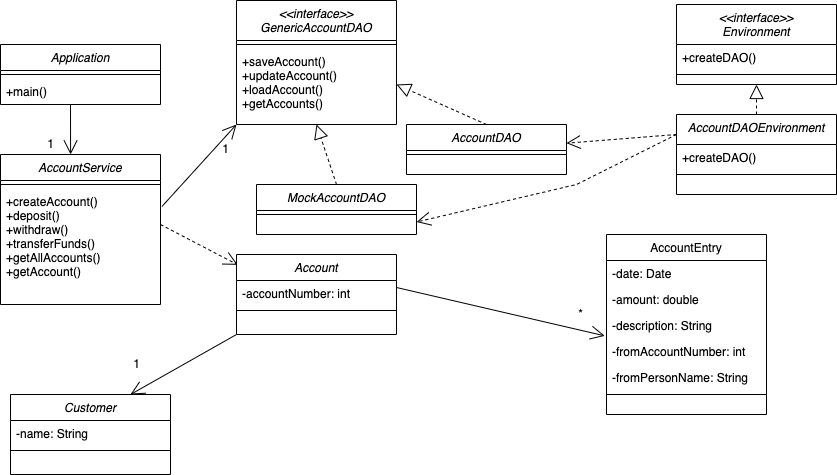

The diagram above was exported from draw.io. Its source (the exported page's mxGraphModel, read from the mxfile embedded in the PNG):
<mxGraphModel dx="1018" dy="602" grid="1" gridSize="10" guides="1" tooltips="1" connect="1" arrows="1" fold="1" page="1" pageScale="1" pageWidth="850" pageHeight="1100" math="0" shadow="0">
  <root>
    <mxCell id="0" />
    <mxCell id="1" parent="0" />
    <mxCell id="tYnP9Dj5sGlmclWVPL60-1" value="AccountEntry" style="swimlane;fontStyle=0;align=center;verticalAlign=top;childLayout=stackLayout;horizontal=1;startSize=26;horizontalStack=0;resizeParent=1;resizeLast=0;collapsible=1;marginBottom=0;rounded=0;shadow=0;strokeWidth=1;" vertex="1" parent="1">
      <mxGeometry x="796" y="454" width="160" height="180" as="geometry">
        <mxRectangle x="550" y="140" width="160" height="26" as="alternateBounds" />
      </mxGeometry>
    </mxCell>
    <mxCell id="tYnP9Dj5sGlmclWVPL60-2" value="-date: Date" style="text;align=left;verticalAlign=top;spacingLeft=4;spacingRight=4;overflow=hidden;rotatable=0;points=[[0,0.5],[1,0.5]];portConstraint=eastwest;" vertex="1" parent="tYnP9Dj5sGlmclWVPL60-1">
      <mxGeometry y="26" width="160" height="26" as="geometry" />
    </mxCell>
    <mxCell id="tYnP9Dj5sGlmclWVPL60-3" value="-amount: double" style="text;align=left;verticalAlign=top;spacingLeft=4;spacingRight=4;overflow=hidden;rotatable=0;points=[[0,0.5],[1,0.5]];portConstraint=eastwest;rounded=0;shadow=0;html=0;" vertex="1" parent="tYnP9Dj5sGlmclWVPL60-1">
      <mxGeometry y="52" width="160" height="26" as="geometry" />
    </mxCell>
    <mxCell id="tYnP9Dj5sGlmclWVPL60-4" value="-description: String" style="text;align=left;verticalAlign=top;spacingLeft=4;spacingRight=4;overflow=hidden;rotatable=0;points=[[0,0.5],[1,0.5]];portConstraint=eastwest;rounded=0;shadow=0;html=0;" vertex="1" parent="tYnP9Dj5sGlmclWVPL60-1">
      <mxGeometry y="78" width="160" height="26" as="geometry" />
    </mxCell>
    <mxCell id="tYnP9Dj5sGlmclWVPL60-5" value="-fromAccountNumber: int" style="text;align=left;verticalAlign=top;spacingLeft=4;spacingRight=4;overflow=hidden;rotatable=0;points=[[0,0.5],[1,0.5]];portConstraint=eastwest;rounded=0;shadow=0;html=0;" vertex="1" parent="tYnP9Dj5sGlmclWVPL60-1">
      <mxGeometry y="104" width="160" height="26" as="geometry" />
    </mxCell>
    <mxCell id="tYnP9Dj5sGlmclWVPL60-6" value="-fromPersonName: String" style="text;align=left;verticalAlign=top;spacingLeft=4;spacingRight=4;overflow=hidden;rotatable=0;points=[[0,0.5],[1,0.5]];portConstraint=eastwest;rounded=0;shadow=0;html=0;" vertex="1" parent="tYnP9Dj5sGlmclWVPL60-1">
      <mxGeometry y="130" width="160" height="26" as="geometry" />
    </mxCell>
    <mxCell id="tYnP9Dj5sGlmclWVPL60-7" value="" style="line;html=1;strokeWidth=1;align=left;verticalAlign=middle;spacingTop=-1;spacingLeft=3;spacingRight=3;rotatable=0;labelPosition=right;points=[];portConstraint=eastwest;" vertex="1" parent="tYnP9Dj5sGlmclWVPL60-1">
      <mxGeometry y="156" width="160" height="8" as="geometry" />
    </mxCell>
    <mxCell id="tYnP9Dj5sGlmclWVPL60-8" value="Application" style="swimlane;fontStyle=2;align=center;verticalAlign=top;childLayout=stackLayout;horizontal=1;startSize=26;horizontalStack=0;resizeParent=1;resizeLast=0;collapsible=1;marginBottom=0;rounded=0;shadow=0;strokeWidth=1;" vertex="1" parent="1">
      <mxGeometry x="190" y="264" width="160" height="60" as="geometry">
        <mxRectangle x="230" y="140" width="160" height="26" as="alternateBounds" />
      </mxGeometry>
    </mxCell>
    <mxCell id="tYnP9Dj5sGlmclWVPL60-9" value="" style="line;html=1;strokeWidth=1;align=left;verticalAlign=middle;spacingTop=-1;spacingLeft=3;spacingRight=3;rotatable=0;labelPosition=right;points=[];portConstraint=eastwest;" vertex="1" parent="tYnP9Dj5sGlmclWVPL60-8">
      <mxGeometry y="26" width="160" height="8" as="geometry" />
    </mxCell>
    <mxCell id="tYnP9Dj5sGlmclWVPL60-10" value="+main()" style="text;align=left;verticalAlign=top;spacingLeft=4;spacingRight=4;overflow=hidden;rotatable=0;points=[[0,0.5],[1,0.5]];portConstraint=eastwest;" vertex="1" parent="tYnP9Dj5sGlmclWVPL60-8">
      <mxGeometry y="34" width="160" height="26" as="geometry" />
    </mxCell>
    <mxCell id="tYnP9Dj5sGlmclWVPL60-11" value="&lt;&lt;interface&gt;&gt;&#10;GenericAccountDAO&#10;" style="swimlane;fontStyle=2;align=center;verticalAlign=top;childLayout=stackLayout;horizontal=1;startSize=40;horizontalStack=0;resizeParent=1;resizeLast=0;collapsible=1;marginBottom=0;rounded=0;shadow=0;strokeWidth=1;" vertex="1" parent="1">
      <mxGeometry x="426" y="220" width="160" height="124" as="geometry">
        <mxRectangle x="230" y="140" width="160" height="26" as="alternateBounds" />
      </mxGeometry>
    </mxCell>
    <mxCell id="tYnP9Dj5sGlmclWVPL60-12" value="" style="line;html=1;strokeWidth=1;align=left;verticalAlign=middle;spacingTop=-1;spacingLeft=3;spacingRight=3;rotatable=0;labelPosition=right;points=[];portConstraint=eastwest;" vertex="1" parent="tYnP9Dj5sGlmclWVPL60-11">
      <mxGeometry y="40" width="160" height="8" as="geometry" />
    </mxCell>
    <mxCell id="tYnP9Dj5sGlmclWVPL60-13" value="+saveAccount()&#10;+updateAccount()&#10;+loadAccount()&#10;+getAccounts()" style="text;align=left;verticalAlign=top;spacingLeft=4;spacingRight=4;overflow=hidden;rotatable=0;points=[[0,0.5],[1,0.5]];portConstraint=eastwest;" vertex="1" parent="tYnP9Dj5sGlmclWVPL60-11">
      <mxGeometry y="48" width="160" height="66" as="geometry" />
    </mxCell>
    <mxCell id="tYnP9Dj5sGlmclWVPL60-14" value="Customer" style="swimlane;fontStyle=2;align=center;verticalAlign=top;childLayout=stackLayout;horizontal=1;startSize=26;horizontalStack=0;resizeParent=1;resizeLast=0;collapsible=1;marginBottom=0;rounded=0;shadow=0;strokeWidth=1;" vertex="1" parent="1">
      <mxGeometry x="200" y="614" width="160" height="80" as="geometry">
        <mxRectangle x="230" y="140" width="160" height="26" as="alternateBounds" />
      </mxGeometry>
    </mxCell>
    <mxCell id="tYnP9Dj5sGlmclWVPL60-15" value="-name: String" style="text;align=left;verticalAlign=top;spacingLeft=4;spacingRight=4;overflow=hidden;rotatable=0;points=[[0,0.5],[1,0.5]];portConstraint=eastwest;" vertex="1" parent="tYnP9Dj5sGlmclWVPL60-14">
      <mxGeometry y="26" width="160" height="26" as="geometry" />
    </mxCell>
    <mxCell id="tYnP9Dj5sGlmclWVPL60-16" value="" style="line;html=1;strokeWidth=1;align=left;verticalAlign=middle;spacingTop=-1;spacingLeft=3;spacingRight=3;rotatable=0;labelPosition=right;points=[];portConstraint=eastwest;" vertex="1" parent="tYnP9Dj5sGlmclWVPL60-14">
      <mxGeometry y="52" width="160" height="8" as="geometry" />
    </mxCell>
    <mxCell id="tYnP9Dj5sGlmclWVPL60-17" value="Account" style="swimlane;fontStyle=2;align=center;verticalAlign=top;childLayout=stackLayout;horizontal=1;startSize=26;horizontalStack=0;resizeParent=1;resizeLast=0;collapsible=1;marginBottom=0;rounded=0;shadow=0;strokeWidth=1;" vertex="1" parent="1">
      <mxGeometry x="426" y="474" width="160" height="80" as="geometry">
        <mxRectangle x="230" y="140" width="160" height="26" as="alternateBounds" />
      </mxGeometry>
    </mxCell>
    <mxCell id="tYnP9Dj5sGlmclWVPL60-18" value="-accountNumber: int" style="text;align=left;verticalAlign=top;spacingLeft=4;spacingRight=4;overflow=hidden;rotatable=0;points=[[0,0.5],[1,0.5]];portConstraint=eastwest;" vertex="1" parent="tYnP9Dj5sGlmclWVPL60-17">
      <mxGeometry y="26" width="160" height="26" as="geometry" />
    </mxCell>
    <mxCell id="tYnP9Dj5sGlmclWVPL60-19" value="" style="line;html=1;strokeWidth=1;align=left;verticalAlign=middle;spacingTop=-1;spacingLeft=3;spacingRight=3;rotatable=0;labelPosition=right;points=[];portConstraint=eastwest;" vertex="1" parent="tYnP9Dj5sGlmclWVPL60-17">
      <mxGeometry y="52" width="160" height="8" as="geometry" />
    </mxCell>
    <mxCell id="tYnP9Dj5sGlmclWVPL60-20" value="AccountService&#10;" style="swimlane;fontStyle=2;align=center;verticalAlign=top;childLayout=stackLayout;horizontal=1;startSize=26;horizontalStack=0;resizeParent=1;resizeLast=0;collapsible=1;marginBottom=0;rounded=0;shadow=0;strokeWidth=1;" vertex="1" parent="1">
      <mxGeometry x="190" y="374" width="160" height="150" as="geometry">
        <mxRectangle x="230" y="140" width="160" height="26" as="alternateBounds" />
      </mxGeometry>
    </mxCell>
    <mxCell id="tYnP9Dj5sGlmclWVPL60-21" value="" style="line;html=1;strokeWidth=1;align=left;verticalAlign=middle;spacingTop=-1;spacingLeft=3;spacingRight=3;rotatable=0;labelPosition=right;points=[];portConstraint=eastwest;" vertex="1" parent="tYnP9Dj5sGlmclWVPL60-20">
      <mxGeometry y="26" width="160" height="8" as="geometry" />
    </mxCell>
    <mxCell id="tYnP9Dj5sGlmclWVPL60-22" value="+createAccount()&#10;+deposit()&#10;+withdraw()&#10;+transferFunds()&#10;+getAllAccounts()&#10;+getAccount()" style="text;align=left;verticalAlign=top;spacingLeft=4;spacingRight=4;overflow=hidden;rotatable=0;points=[[0,0.5],[1,0.5]];portConstraint=eastwest;" vertex="1" parent="tYnP9Dj5sGlmclWVPL60-20">
      <mxGeometry y="34" width="160" height="116" as="geometry" />
    </mxCell>
    <mxCell id="tYnP9Dj5sGlmclWVPL60-31" value="" style="endArrow=open;endSize=12;dashed=1;html=1;rounded=0;entryX=0.008;entryY=0.129;entryDx=0;entryDy=0;entryPerimeter=0;" edge="1" parent="1" target="tYnP9Dj5sGlmclWVPL60-17">
      <mxGeometry width="160" relative="1" as="geometry">
        <mxPoint x="350" y="444" as="sourcePoint" />
        <mxPoint x="580" y="654" as="targetPoint" />
        <Array as="points" />
      </mxGeometry>
    </mxCell>
    <mxCell id="tYnP9Dj5sGlmclWVPL60-34" value="" style="endArrow=open;endFill=1;endSize=12;html=1;rounded=0;entryX=0.438;entryY=0;entryDx=0;entryDy=0;entryPerimeter=0;" edge="1" parent="1" target="tYnP9Dj5sGlmclWVPL60-20">
      <mxGeometry width="160" relative="1" as="geometry">
        <mxPoint x="260" y="324" as="sourcePoint" />
        <mxPoint x="420" y="324" as="targetPoint" />
      </mxGeometry>
    </mxCell>
    <mxCell id="tYnP9Dj5sGlmclWVPL60-35" value="" style="endArrow=open;endFill=1;endSize=12;html=1;rounded=0;exitX=1.009;exitY=0.155;exitDx=0;exitDy=0;exitPerimeter=0;" edge="1" parent="1" source="tYnP9Dj5sGlmclWVPL60-22">
      <mxGeometry width="160" relative="1" as="geometry">
        <mxPoint x="450" y="314" as="sourcePoint" />
        <mxPoint x="426" y="344" as="targetPoint" />
      </mxGeometry>
    </mxCell>
    <mxCell id="tYnP9Dj5sGlmclWVPL60-36" value="" style="endArrow=open;endFill=1;endSize=12;html=1;rounded=0;entryX=0.75;entryY=0;entryDx=0;entryDy=0;" edge="1" parent="1" target="tYnP9Dj5sGlmclWVPL60-14">
      <mxGeometry width="160" relative="1" as="geometry">
        <mxPoint x="426" y="554" as="sourcePoint" />
        <mxPoint x="736" y="424" as="targetPoint" />
      </mxGeometry>
    </mxCell>
    <mxCell id="tYnP9Dj5sGlmclWVPL60-37" value="" style="endArrow=open;endFill=1;endSize=12;html=1;rounded=0;entryX=-0.011;entryY=0.898;entryDx=0;entryDy=0;entryPerimeter=0;exitX=1;exitY=0.269;exitDx=0;exitDy=0;exitPerimeter=0;" edge="1" parent="1" target="tYnP9Dj5sGlmclWVPL60-4" source="tYnP9Dj5sGlmclWVPL60-18">
      <mxGeometry width="160" relative="1" as="geometry">
        <mxPoint x="680" y="434" as="sourcePoint" />
        <mxPoint x="659.6399999999999" y="353.9960000000001" as="targetPoint" />
      </mxGeometry>
    </mxCell>
    <mxCell id="tYnP9Dj5sGlmclWVPL60-38" value="*" style="text;html=1;align=center;verticalAlign=middle;resizable=0;points=[];autosize=1;strokeColor=none;fillColor=none;" vertex="1" parent="1">
      <mxGeometry x="760" y="524" width="20" height="20" as="geometry" />
    </mxCell>
    <mxCell id="tYnP9Dj5sGlmclWVPL60-39" value="1" style="text;html=1;align=center;verticalAlign=middle;resizable=0;points=[];autosize=1;strokeColor=none;fillColor=none;" vertex="1" parent="1">
      <mxGeometry x="316" y="574" width="20" height="20" as="geometry" />
    </mxCell>
    <mxCell id="tYnP9Dj5sGlmclWVPL60-40" value="1" style="text;html=1;align=center;verticalAlign=middle;resizable=0;points=[];autosize=1;strokeColor=none;fillColor=none;" vertex="1" parent="1">
      <mxGeometry x="405" y="359" width="20" height="20" as="geometry" />
    </mxCell>
    <mxCell id="tYnP9Dj5sGlmclWVPL60-41" value="1" style="text;html=1;align=center;verticalAlign=middle;resizable=0;points=[];autosize=1;strokeColor=none;fillColor=none;" vertex="1" parent="1">
      <mxGeometry x="230" y="354" width="20" height="20" as="geometry" />
    </mxCell>
    <mxCell id="tYnP9Dj5sGlmclWVPL60-58" value="&lt;&lt;interface&gt;&gt;&#10;Environment" style="swimlane;fontStyle=2;align=center;verticalAlign=top;childLayout=stackLayout;horizontal=1;startSize=40;horizontalStack=0;resizeParent=1;resizeLast=0;collapsible=1;marginBottom=0;rounded=0;shadow=0;strokeWidth=1;" vertex="1" parent="1">
      <mxGeometry x="866" y="224" width="160" height="80" as="geometry">
        <mxRectangle x="230" y="140" width="160" height="26" as="alternateBounds" />
      </mxGeometry>
    </mxCell>
    <mxCell id="tYnP9Dj5sGlmclWVPL60-59" value="+createDAO()" style="text;align=left;verticalAlign=top;spacingLeft=4;spacingRight=4;overflow=hidden;rotatable=0;points=[[0,0.5],[1,0.5]];portConstraint=eastwest;" vertex="1" parent="tYnP9Dj5sGlmclWVPL60-58">
      <mxGeometry y="40" width="160" height="26" as="geometry" />
    </mxCell>
    <mxCell id="tYnP9Dj5sGlmclWVPL60-60" value="" style="line;html=1;strokeWidth=1;align=left;verticalAlign=middle;spacingTop=-1;spacingLeft=3;spacingRight=3;rotatable=0;labelPosition=right;points=[];portConstraint=eastwest;" vertex="1" parent="tYnP9Dj5sGlmclWVPL60-58">
      <mxGeometry y="66" width="160" height="8" as="geometry" />
    </mxCell>
    <mxCell id="tYnP9Dj5sGlmclWVPL60-61" value="AccountDAOEnvironment" style="swimlane;fontStyle=2;align=center;verticalAlign=top;childLayout=stackLayout;horizontal=1;startSize=30;horizontalStack=0;resizeParent=1;resizeLast=0;collapsible=1;marginBottom=0;rounded=0;shadow=0;strokeWidth=1;" vertex="1" parent="1">
      <mxGeometry x="866" y="334" width="160" height="80" as="geometry">
        <mxRectangle x="230" y="140" width="160" height="26" as="alternateBounds" />
      </mxGeometry>
    </mxCell>
    <mxCell id="tYnP9Dj5sGlmclWVPL60-71" value="" style="endArrow=open;endSize=12;dashed=1;html=1;rounded=0;" edge="1" parent="tYnP9Dj5sGlmclWVPL60-61" target="tYnP9Dj5sGlmclWVPL60-65">
      <mxGeometry width="160" relative="1" as="geometry">
        <mxPoint y="20" as="sourcePoint" />
        <mxPoint x="118.63999999999999" y="60.16000000000005" as="targetPoint" />
        <Array as="points" />
      </mxGeometry>
    </mxCell>
    <mxCell id="tYnP9Dj5sGlmclWVPL60-62" value="+createDAO()" style="text;align=left;verticalAlign=top;spacingLeft=4;spacingRight=4;overflow=hidden;rotatable=0;points=[[0,0.5],[1,0.5]];portConstraint=eastwest;" vertex="1" parent="tYnP9Dj5sGlmclWVPL60-61">
      <mxGeometry y="30" width="160" height="26" as="geometry" />
    </mxCell>
    <mxCell id="tYnP9Dj5sGlmclWVPL60-63" value="" style="line;html=1;strokeWidth=1;align=left;verticalAlign=middle;spacingTop=-1;spacingLeft=3;spacingRight=3;rotatable=0;labelPosition=right;points=[];portConstraint=eastwest;" vertex="1" parent="tYnP9Dj5sGlmclWVPL60-61">
      <mxGeometry y="56" width="160" height="8" as="geometry" />
    </mxCell>
    <mxCell id="tYnP9Dj5sGlmclWVPL60-64" value="" style="endArrow=block;dashed=1;endFill=0;endSize=12;html=1;rounded=0;exitX=0.5;exitY=0;exitDx=0;exitDy=0;entryX=0.5;entryY=1;entryDx=0;entryDy=0;" edge="1" parent="1" source="tYnP9Dj5sGlmclWVPL60-61" target="tYnP9Dj5sGlmclWVPL60-58">
      <mxGeometry width="160" relative="1" as="geometry">
        <mxPoint x="836" y="350" as="sourcePoint" />
        <mxPoint x="936" y="304" as="targetPoint" />
      </mxGeometry>
    </mxCell>
    <mxCell id="tYnP9Dj5sGlmclWVPL60-65" value="AccountDAO" style="swimlane;fontStyle=2;align=center;verticalAlign=top;childLayout=stackLayout;horizontal=1;startSize=26;horizontalStack=0;resizeParent=1;resizeLast=0;collapsible=1;marginBottom=0;rounded=0;shadow=0;strokeWidth=1;" vertex="1" parent="1">
      <mxGeometry x="596" y="344" width="160" height="50" as="geometry">
        <mxRectangle x="230" y="140" width="160" height="26" as="alternateBounds" />
      </mxGeometry>
    </mxCell>
    <mxCell id="tYnP9Dj5sGlmclWVPL60-66" value="" style="line;html=1;strokeWidth=1;align=left;verticalAlign=middle;spacingTop=-1;spacingLeft=3;spacingRight=3;rotatable=0;labelPosition=right;points=[];portConstraint=eastwest;" vertex="1" parent="tYnP9Dj5sGlmclWVPL60-65">
      <mxGeometry y="26" width="160" height="8" as="geometry" />
    </mxCell>
    <mxCell id="tYnP9Dj5sGlmclWVPL60-67" value="MockAccountDAO" style="swimlane;fontStyle=2;align=center;verticalAlign=top;childLayout=stackLayout;horizontal=1;startSize=26;horizontalStack=0;resizeParent=1;resizeLast=0;collapsible=1;marginBottom=0;rounded=0;shadow=0;strokeWidth=1;" vertex="1" parent="1">
      <mxGeometry x="446" y="404" width="160" height="50" as="geometry">
        <mxRectangle x="230" y="140" width="160" height="26" as="alternateBounds" />
      </mxGeometry>
    </mxCell>
    <mxCell id="tYnP9Dj5sGlmclWVPL60-68" value="" style="line;html=1;strokeWidth=1;align=left;verticalAlign=middle;spacingTop=-1;spacingLeft=3;spacingRight=3;rotatable=0;labelPosition=right;points=[];portConstraint=eastwest;" vertex="1" parent="tYnP9Dj5sGlmclWVPL60-67">
      <mxGeometry y="26" width="160" height="8" as="geometry" />
    </mxCell>
    <mxCell id="tYnP9Dj5sGlmclWVPL60-69" value="" style="endArrow=block;dashed=1;endFill=0;endSize=12;html=1;rounded=0;exitX=0.5;exitY=0;exitDx=0;exitDy=0;" edge="1" parent="1" source="tYnP9Dj5sGlmclWVPL60-67">
      <mxGeometry width="160" relative="1" as="geometry">
        <mxPoint x="576" y="384" as="sourcePoint" />
        <mxPoint x="506" y="344" as="targetPoint" />
      </mxGeometry>
    </mxCell>
    <mxCell id="tYnP9Dj5sGlmclWVPL60-70" value="" style="endArrow=block;dashed=1;endFill=0;endSize=12;html=1;rounded=0;exitX=0.5;exitY=0;exitDx=0;exitDy=0;" edge="1" parent="1" source="tYnP9Dj5sGlmclWVPL60-65">
      <mxGeometry width="160" relative="1" as="geometry">
        <mxPoint x="606" y="364" as="sourcePoint" />
        <mxPoint x="586" y="304" as="targetPoint" />
      </mxGeometry>
    </mxCell>
    <mxCell id="tYnP9Dj5sGlmclWVPL60-72" value="" style="endArrow=open;endSize=12;dashed=1;html=1;rounded=0;entryX=1;entryY=0.75;entryDx=0;entryDy=0;exitX=0;exitY=0.25;exitDx=0;exitDy=0;" edge="1" parent="1" source="tYnP9Dj5sGlmclWVPL60-61" target="tYnP9Dj5sGlmclWVPL60-67">
      <mxGeometry width="160" relative="1" as="geometry">
        <mxPoint x="796" y="404" as="sourcePoint" />
        <mxPoint x="873.28" y="444.32000000000005" as="targetPoint" />
        <Array as="points">
          <mxPoint x="766" y="404" />
        </Array>
      </mxGeometry>
    </mxCell>
  </root>
</mxGraphModel>